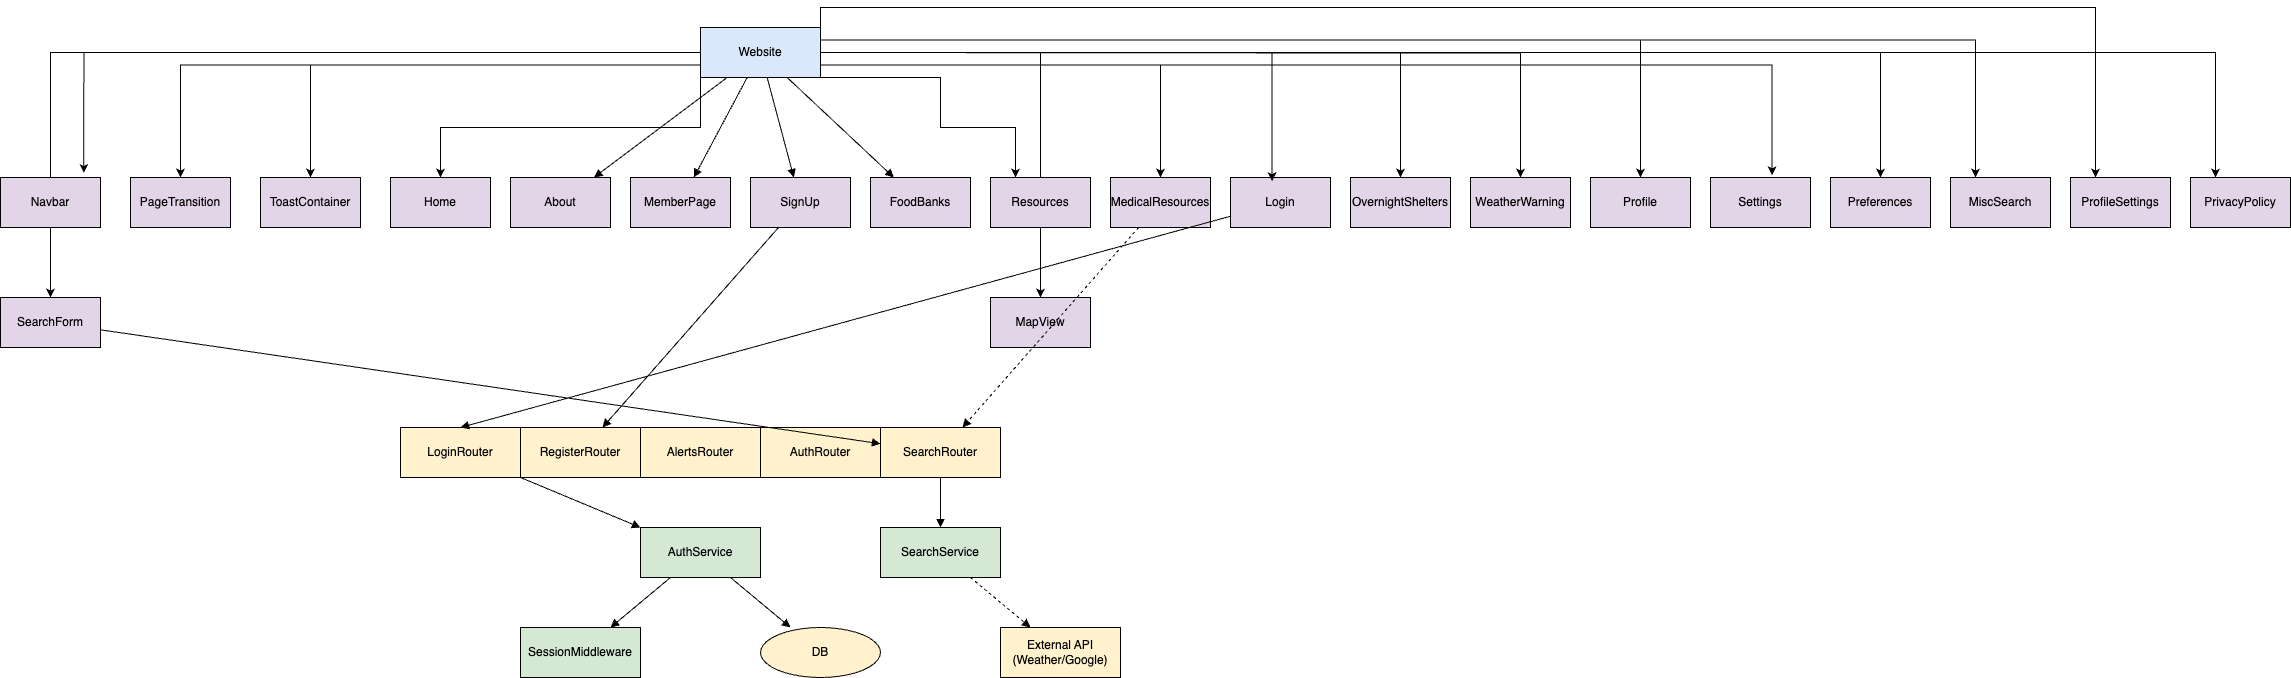

The diagram above was exported from draw.io. Its source (the exported page's mxGraphModel, read from the mxfile embedded in the PNG):
<mxGraphModel dx="2928" dy="1792" grid="1" gridSize="10" guides="1" tooltips="1" connect="1" arrows="1" fold="1" page="1" pageScale="1" pageWidth="827" pageHeight="1169" math="0" shadow="0">
  <root>
    <mxCell id="0" />
    <mxCell id="1" parent="0" />
    <mxCell id="N8MJGA9TMlKI6pfGMJCi-1" style="edgeStyle=orthogonalEdgeStyle;rounded=0;orthogonalLoop=1;jettySize=auto;html=1;entryX=0.5;entryY=0;entryDx=0;entryDy=0;" edge="1" parent="1" source="website" target="f19">
      <mxGeometry relative="1" as="geometry" />
    </mxCell>
    <mxCell id="N8MJGA9TMlKI6pfGMJCi-2" style="edgeStyle=orthogonalEdgeStyle;rounded=0;orthogonalLoop=1;jettySize=auto;html=1;entryX=0.5;entryY=0;entryDx=0;entryDy=0;" edge="1" parent="1" source="website" target="f20">
      <mxGeometry relative="1" as="geometry" />
    </mxCell>
    <mxCell id="N8MJGA9TMlKI6pfGMJCi-4" style="edgeStyle=orthogonalEdgeStyle;rounded=0;orthogonalLoop=1;jettySize=auto;html=1;exitX=1;exitY=1;exitDx=0;exitDy=0;entryX=0.25;entryY=0;entryDx=0;entryDy=0;" edge="1" parent="1" source="website" target="f8">
      <mxGeometry relative="1" as="geometry">
        <Array as="points">
          <mxPoint x="1040" y="100" />
          <mxPoint x="1040" y="150" />
          <mxPoint x="1115" y="150" />
        </Array>
      </mxGeometry>
    </mxCell>
    <mxCell id="N8MJGA9TMlKI6pfGMJCi-5" style="edgeStyle=orthogonalEdgeStyle;rounded=0;orthogonalLoop=1;jettySize=auto;html=1;exitX=1;exitY=0.75;exitDx=0;exitDy=0;entryX=0.5;entryY=0;entryDx=0;entryDy=0;" edge="1" parent="1" source="website" target="f9">
      <mxGeometry relative="1" as="geometry" />
    </mxCell>
    <mxCell id="N8MJGA9TMlKI6pfGMJCi-7" style="edgeStyle=orthogonalEdgeStyle;rounded=0;orthogonalLoop=1;jettySize=auto;html=1;exitX=1;exitY=0.5;exitDx=0;exitDy=0;entryX=0.5;entryY=0;entryDx=0;entryDy=0;" edge="1" parent="1" source="website" target="f11">
      <mxGeometry relative="1" as="geometry" />
    </mxCell>
    <mxCell id="N8MJGA9TMlKI6pfGMJCi-8" style="edgeStyle=orthogonalEdgeStyle;rounded=0;orthogonalLoop=1;jettySize=auto;html=1;entryX=0.5;entryY=0;entryDx=0;entryDy=0;" edge="1" parent="1" target="f12">
      <mxGeometry relative="1" as="geometry">
        <mxPoint x="920" y="75" as="sourcePoint" />
      </mxGeometry>
    </mxCell>
    <mxCell id="N8MJGA9TMlKI6pfGMJCi-9" style="edgeStyle=orthogonalEdgeStyle;rounded=0;orthogonalLoop=1;jettySize=auto;html=1;exitX=1;exitY=0.25;exitDx=0;exitDy=0;entryX=0.5;entryY=0;entryDx=0;entryDy=0;" edge="1" parent="1" source="website" target="f13">
      <mxGeometry relative="1" as="geometry" />
    </mxCell>
    <mxCell id="N8MJGA9TMlKI6pfGMJCi-11" style="edgeStyle=orthogonalEdgeStyle;rounded=0;orthogonalLoop=1;jettySize=auto;html=1;exitX=1;exitY=0;exitDx=0;exitDy=0;entryX=0.25;entryY=0;entryDx=0;entryDy=0;" edge="1" parent="1" source="website" target="f17">
      <mxGeometry relative="1" as="geometry" />
    </mxCell>
    <mxCell id="N8MJGA9TMlKI6pfGMJCi-12" style="edgeStyle=orthogonalEdgeStyle;rounded=0;orthogonalLoop=1;jettySize=auto;html=1;exitX=1;exitY=0.25;exitDx=0;exitDy=0;entryX=0.25;entryY=0;entryDx=0;entryDy=0;" edge="1" parent="1" source="website" target="f16">
      <mxGeometry relative="1" as="geometry" />
    </mxCell>
    <mxCell id="N8MJGA9TMlKI6pfGMJCi-13" style="edgeStyle=orthogonalEdgeStyle;rounded=0;orthogonalLoop=1;jettySize=auto;html=1;exitX=1;exitY=0.5;exitDx=0;exitDy=0;entryX=0.5;entryY=0;entryDx=0;entryDy=0;" edge="1" parent="1" source="website" target="f15">
      <mxGeometry relative="1" as="geometry" />
    </mxCell>
    <mxCell id="N8MJGA9TMlKI6pfGMJCi-14" style="edgeStyle=orthogonalEdgeStyle;rounded=0;orthogonalLoop=1;jettySize=auto;html=1;exitX=1;exitY=0.5;exitDx=0;exitDy=0;entryX=0.25;entryY=0;entryDx=0;entryDy=0;" edge="1" parent="1" source="website" target="f18">
      <mxGeometry relative="1" as="geometry" />
    </mxCell>
    <mxCell id="N8MJGA9TMlKI6pfGMJCi-15" style="edgeStyle=orthogonalEdgeStyle;rounded=0;orthogonalLoop=1;jettySize=auto;html=1;exitX=0;exitY=1;exitDx=0;exitDy=0;entryX=0.5;entryY=0;entryDx=0;entryDy=0;" edge="1" parent="1" source="website" target="f3">
      <mxGeometry relative="1" as="geometry" />
    </mxCell>
    <mxCell id="N8MJGA9TMlKI6pfGMJCi-17" style="edgeStyle=orthogonalEdgeStyle;rounded=0;orthogonalLoop=1;jettySize=auto;html=1;exitX=0;exitY=0.75;exitDx=0;exitDy=0;" edge="1" parent="1" source="website" target="f1">
      <mxGeometry relative="1" as="geometry" />
    </mxCell>
    <mxCell id="N8MJGA9TMlKI6pfGMJCi-18" style="edgeStyle=orthogonalEdgeStyle;rounded=0;orthogonalLoop=1;jettySize=auto;html=1;exitX=0;exitY=0.75;exitDx=0;exitDy=0;entryX=0.5;entryY=0;entryDx=0;entryDy=0;" edge="1" parent="1" source="website" target="f2">
      <mxGeometry relative="1" as="geometry" />
    </mxCell>
    <mxCell id="website" value="Website" style="shape=rectangle;whiteSpace=wrap;html=1;fillColor=#DAE8FC;" parent="1" vertex="1">
      <mxGeometry x="800" y="50" width="120" height="50" as="geometry" />
    </mxCell>
    <mxCell id="f0" value="Navbar" style="shape=rectangle;whiteSpace=wrap;html=1;fillColor=#E1D5E7;" parent="1" vertex="1">
      <mxGeometry x="100" y="200" width="100" height="50" as="geometry" />
    </mxCell>
    <mxCell id="f1" value="PageTransition" style="shape=rectangle;whiteSpace=wrap;html=1;fillColor=#E1D5E7;" parent="1" vertex="1">
      <mxGeometry x="230" y="200" width="100" height="50" as="geometry" />
    </mxCell>
    <mxCell id="f2" value="ToastContainer" style="shape=rectangle;whiteSpace=wrap;html=1;fillColor=#E1D5E7;" parent="1" vertex="1">
      <mxGeometry x="360" y="200" width="100" height="50" as="geometry" />
    </mxCell>
    <mxCell id="f3" value="Home" style="shape=rectangle;whiteSpace=wrap;html=1;fillColor=#E1D5E7;" parent="1" vertex="1">
      <mxGeometry x="490" y="200" width="100" height="50" as="geometry" />
    </mxCell>
    <mxCell id="f4" value="About" style="shape=rectangle;whiteSpace=wrap;html=1;fillColor=#E1D5E7;" parent="1" vertex="1">
      <mxGeometry x="610" y="200" width="100" height="50" as="geometry" />
    </mxCell>
    <mxCell id="f5" value="MemberPage" style="shape=rectangle;whiteSpace=wrap;html=1;fillColor=#E1D5E7;" parent="1" vertex="1">
      <mxGeometry x="730" y="200" width="100" height="50" as="geometry" />
    </mxCell>
    <mxCell id="f6" value="SignUp" style="shape=rectangle;whiteSpace=wrap;html=1;fillColor=#E1D5E7;" parent="1" vertex="1">
      <mxGeometry x="850" y="200" width="100" height="50" as="geometry" />
    </mxCell>
    <mxCell id="f7" value="FoodBanks" style="shape=rectangle;whiteSpace=wrap;html=1;fillColor=#E1D5E7;" parent="1" vertex="1">
      <mxGeometry x="970" y="200" width="100" height="50" as="geometry" />
    </mxCell>
    <mxCell id="f8" value="Resources" style="shape=rectangle;whiteSpace=wrap;html=1;fillColor=#E1D5E7;" parent="1" vertex="1">
      <mxGeometry x="1090" y="200" width="100" height="50" as="geometry" />
    </mxCell>
    <mxCell id="f9" value="MedicalResources" style="shape=rectangle;whiteSpace=wrap;html=1;fillColor=#E1D5E7;" parent="1" vertex="1">
      <mxGeometry x="1210" y="200" width="100" height="50" as="geometry" />
    </mxCell>
    <mxCell id="f10" value="Login" style="shape=rectangle;whiteSpace=wrap;html=1;fillColor=#E1D5E7;" parent="1" vertex="1">
      <mxGeometry x="1330" y="200" width="100" height="50" as="geometry" />
    </mxCell>
    <mxCell id="f11" value="OvernightShelters" style="shape=rectangle;whiteSpace=wrap;html=1;fillColor=#E1D5E7;" parent="1" vertex="1">
      <mxGeometry x="1450" y="200" width="100" height="50" as="geometry" />
    </mxCell>
    <mxCell id="f12" value="WeatherWarning" style="shape=rectangle;whiteSpace=wrap;html=1;fillColor=#E1D5E7;" parent="1" vertex="1">
      <mxGeometry x="1570" y="200" width="100" height="50" as="geometry" />
    </mxCell>
    <mxCell id="f13" value="Profile" style="shape=rectangle;whiteSpace=wrap;html=1;fillColor=#E1D5E7;" parent="1" vertex="1">
      <mxGeometry x="1690" y="200" width="100" height="50" as="geometry" />
    </mxCell>
    <mxCell id="f14" value="Settings" style="shape=rectangle;whiteSpace=wrap;html=1;fillColor=#E1D5E7;" parent="1" vertex="1">
      <mxGeometry x="1810" y="200" width="100" height="50" as="geometry" />
    </mxCell>
    <mxCell id="f15" value="Preferences" style="shape=rectangle;whiteSpace=wrap;html=1;fillColor=#E1D5E7;" parent="1" vertex="1">
      <mxGeometry x="1930" y="200" width="100" height="50" as="geometry" />
    </mxCell>
    <mxCell id="f16" value="MiscSearch" style="shape=rectangle;whiteSpace=wrap;html=1;fillColor=#E1D5E7;" parent="1" vertex="1">
      <mxGeometry x="2050" y="200" width="100" height="50" as="geometry" />
    </mxCell>
    <mxCell id="f17" value="ProfileSettings" style="shape=rectangle;whiteSpace=wrap;html=1;fillColor=#E1D5E7;" parent="1" vertex="1">
      <mxGeometry x="2170" y="200" width="100" height="50" as="geometry" />
    </mxCell>
    <mxCell id="f18" value="PrivacyPolicy" style="shape=rectangle;whiteSpace=wrap;html=1;fillColor=#E1D5E7;" parent="1" vertex="1">
      <mxGeometry x="2290" y="200" width="100" height="50" as="geometry" />
    </mxCell>
    <mxCell id="f19" value="MapView" style="shape=rectangle;whiteSpace=wrap;html=1;fillColor=#E1D5E7;" parent="1" vertex="1">
      <mxGeometry x="1090" y="320" width="100" height="50" as="geometry" />
    </mxCell>
    <mxCell id="f20" value="SearchForm" style="shape=rectangle;whiteSpace=wrap;html=1;fillColor=#E1D5E7;" parent="1" vertex="1">
      <mxGeometry x="100" y="320" width="100" height="50" as="geometry" />
    </mxCell>
    <mxCell id="b0" value="LoginRouter" style="shape=rectangle;whiteSpace=wrap;html=1;fillColor=#FFF2CC;" parent="1" vertex="1">
      <mxGeometry x="500" y="450" width="120" height="50" as="geometry" />
    </mxCell>
    <mxCell id="b1" value="RegisterRouter" style="shape=rectangle;whiteSpace=wrap;html=1;fillColor=#FFF2CC;" parent="1" vertex="1">
      <mxGeometry x="620" y="450" width="120" height="50" as="geometry" />
    </mxCell>
    <mxCell id="b2" value="AlertsRouter" style="shape=rectangle;whiteSpace=wrap;html=1;fillColor=#FFF2CC;" parent="1" vertex="1">
      <mxGeometry x="740" y="450" width="120" height="50" as="geometry" />
    </mxCell>
    <mxCell id="b3" value="AuthRouter" style="shape=rectangle;whiteSpace=wrap;html=1;fillColor=#FFF2CC;" parent="1" vertex="1">
      <mxGeometry x="860" y="450" width="120" height="50" as="geometry" />
    </mxCell>
    <mxCell id="b4" value="SearchRouter" style="shape=rectangle;whiteSpace=wrap;html=1;fillColor=#FFF2CC;" parent="1" vertex="1">
      <mxGeometry x="980" y="450" width="120" height="50" as="geometry" />
    </mxCell>
    <mxCell id="b5" value="AuthService" style="shape=rectangle;whiteSpace=wrap;html=1;fillColor=#D5E8D4;" parent="1" vertex="1">
      <mxGeometry x="740" y="550" width="120" height="50" as="geometry" />
    </mxCell>
    <mxCell id="b6" value="SearchService" style="shape=rectangle;whiteSpace=wrap;html=1;fillColor=#D5E8D4;" parent="1" vertex="1">
      <mxGeometry x="980" y="550" width="120" height="50" as="geometry" />
    </mxCell>
    <mxCell id="b7" value="External API (Weather/Google)" style="shape=rectangle;whiteSpace=wrap;html=1;fillColor=#FFF2CC;" parent="1" vertex="1">
      <mxGeometry x="1100" y="650" width="120" height="50" as="geometry" />
    </mxCell>
    <mxCell id="b8" value="SessionMiddleware" style="shape=rectangle;whiteSpace=wrap;html=1;fillColor=#D5E8D4;" parent="1" vertex="1">
      <mxGeometry x="620" y="650" width="120" height="50" as="geometry" />
    </mxCell>
    <mxCell id="b9" value="DB" style="shape=ellipse;whiteSpace=wrap;html=1;fillColor=#FFF2CC;" parent="1" vertex="1">
      <mxGeometry x="860" y="650" width="120" height="50" as="geometry" />
    </mxCell>
    <mxCell id="fw4" style="endArrow=block;" parent="1" source="website" target="f4" edge="1">
      <mxGeometry relative="1" as="geometry" />
    </mxCell>
    <mxCell id="fw5" style="endArrow=block;" parent="1" source="website" target="f5" edge="1">
      <mxGeometry relative="1" as="geometry" />
    </mxCell>
    <mxCell id="fw6" style="endArrow=block;" parent="1" source="website" target="f6" edge="1">
      <mxGeometry relative="1" as="geometry" />
    </mxCell>
    <mxCell id="fw7" style="endArrow=block;" parent="1" source="website" target="f7" edge="1">
      <mxGeometry relative="1" as="geometry" />
    </mxCell>
    <mxCell id="c_mapview" style="dashed=1;endArrow=block;" parent="1" source="f9" target="b4" edge="1">
      <mxGeometry relative="1" as="geometry" />
    </mxCell>
    <mxCell id="c_searchform" style="endArrow=block;" parent="1" source="f20" target="b4" edge="1">
      <mxGeometry relative="1" as="geometry" />
    </mxCell>
    <mxCell id="c_login" style="endArrow=block;entryX=0.5;entryY=0;entryDx=0;entryDy=0;" parent="1" source="f10" target="b0" edge="1">
      <mxGeometry relative="1" as="geometry" />
    </mxCell>
    <mxCell id="c_signup" style="endArrow=block;" parent="1" source="f6" target="b1" edge="1">
      <mxGeometry relative="1" as="geometry" />
    </mxCell>
    <mxCell id="c_router_auth" style="endArrow=block;" parent="1" source="b0" target="b5" edge="1">
      <mxGeometry relative="1" as="geometry" />
    </mxCell>
    <mxCell id="c_router_search" style="endArrow=block;" parent="1" source="b4" target="b6" edge="1">
      <mxGeometry relative="1" as="geometry" />
    </mxCell>
    <mxCell id="c_service_db" style="endArrow=block;" parent="1" source="b5" target="b9" edge="1">
      <mxGeometry relative="1" as="geometry" />
    </mxCell>
    <mxCell id="c_service_ext" style="dashed=1;endArrow=block;" parent="1" source="b6" target="b7" edge="1">
      <mxGeometry relative="1" as="geometry" />
    </mxCell>
    <mxCell id="c_auth_session" style="endArrow=block;" parent="1" source="b5" target="b8" edge="1">
      <mxGeometry relative="1" as="geometry" />
    </mxCell>
    <mxCell id="N8MJGA9TMlKI6pfGMJCi-6" style="edgeStyle=orthogonalEdgeStyle;rounded=0;orthogonalLoop=1;jettySize=auto;html=1;exitX=1;exitY=0.5;exitDx=0;exitDy=0;entryX=0.415;entryY=0.073;entryDx=0;entryDy=0;entryPerimeter=0;" edge="1" parent="1" source="website" target="f10">
      <mxGeometry relative="1" as="geometry" />
    </mxCell>
    <mxCell id="N8MJGA9TMlKI6pfGMJCi-10" style="edgeStyle=orthogonalEdgeStyle;rounded=0;orthogonalLoop=1;jettySize=auto;html=1;exitX=1;exitY=0.75;exitDx=0;exitDy=0;entryX=0.615;entryY=-0.045;entryDx=0;entryDy=0;entryPerimeter=0;" edge="1" parent="1" source="website" target="f14">
      <mxGeometry relative="1" as="geometry" />
    </mxCell>
    <mxCell id="N8MJGA9TMlKI6pfGMJCi-16" style="edgeStyle=orthogonalEdgeStyle;rounded=0;orthogonalLoop=1;jettySize=auto;html=1;entryX=0.833;entryY=-0.092;entryDx=0;entryDy=0;entryPerimeter=0;" edge="1" parent="1" source="website" target="f0">
      <mxGeometry relative="1" as="geometry" />
    </mxCell>
  </root>
</mxGraphModel>